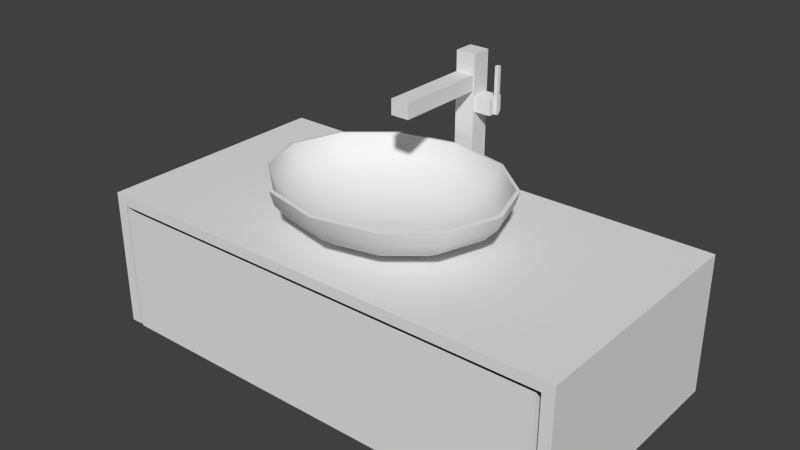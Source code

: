 # Source: Sink.blend  (saved by Blender 2.70.0; exported with 4.5.12 LTS)
import bpy
from mathutils import Matrix  # noqa: F401  (used for matrix-valued properties, if any)

bpy.ops.wm.read_factory_settings(use_empty=True)
scene = bpy.context.scene
scene.name = 'Scene'

# ---- collections
col_collection_1 = bpy.data.collections.new('Collection 1'); scene.collection.children.link(col_collection_1)

# ---- materials (node trees are filled in below, after node groups)
mat_default = bpy.data.materials.new('Default')
mat_default.alpha_threshold = 0.0
mat_default.use_transparent_shadow = False
mat_default.roughness = 0.5
mat_default.line_color = (0.0, 0.0, 0.0, 1.0)

# ---- material node trees

# ---- world
world_world = bpy.data.worlds.new('World'); scene.world = world_world
world_world.color = (0.05088, 0.05088, 0.05088)
world_world.use_sun_shadow = False
world_world.sun_shadow_jitter_overblur = 0.0
world_world.cycles.sampling_method = 'MANUAL'
world_world.cycles.sample_map_resolution = 256

# ---- meshes
me_cube = bpy.data.meshes.new('Cube')
me_cube.from_pydata([(0.0221, 0.6544, -0.2783), (0.0221, 0.3422, -0.2783), (-0.0221, 0.3422, -0.2783), (-0.0221, 0.6544, -0.2783), (0.0221, 0.3422, -0.2341), (0.0221, 0.6544, -0.2341), (-0.0221, 0.6544, -0.2341), (-0.0221, 0.3422, -0.2341), (0.0203, 0.6113, -0.2454), (0.0203, 0.5785, -0.2454), (-0.0203, 0.5785, -0.2454), (-0.0203, 0.6113, -0.2454), (0.0203, 0.5785, -0.03135), (0.0203, 0.6113, -0.03135), (-0.0203, 0.6113, -0.03135), (-0.0203, 0.5785, -0.03135), (0.05932, 0.568, -0.2742), (0.05932, 0.5334, -0.2742), (0.01914, 0.5334, -0.2742), (0.01914, 0.568, -0.2742), (0.05932, 0.5334, -0.2381), (0.05932, 0.568, -0.2381), (0.01914, 0.568, -0.2381), (0.01914, 0.5334, -0.2381), (0.0663, 0.6338, -0.2604), (0.0663, 0.5334, -0.2604), (0.05832, 0.5334, -0.2604), (0.05832, 0.6338, -0.2604), (0.0663, 0.5334, -0.2519), (0.0663, 0.6338, -0.2519), (0.05832, 0.6338, -0.2519), (0.05832, 0.5334, -0.2519)], [], [(0, 1, 2, 3), (4, 5, 6, 7), (4, 7, 2, 1), (1, 0, 5, 4), (0, 3, 6, 5), (7, 6, 3, 2), (8, 9, 10, 11), (12, 13, 14, 15), (12, 15, 10, 9), (13, 12, 9, 8), (14, 13, 8, 11), (15, 14, 11, 10), (16, 17, 18, 19), (20, 21, 22, 23), (20, 23, 18, 17), (21, 20, 17, 16), (22, 21, 16, 19), (23, 22, 19, 18), (24, 25, 26, 27), (28, 29, 30, 31), (28, 31, 26, 25), (29, 28, 25, 24), (30, 29, 24, 27), (31, 30, 27, 26)])
_uv = me_cube.uv_layers.new(name='UVMap')
_uv.uv.foreach_set('vector', [0.2662, 0.9402, 0.2662, 0.0, 0.3993, 0.0, 0.3993, 0.9402, 0.1331, 0.9402, 0.1331, 0.0, 0.2662, 0.0, 0.2662, 0.9402, 0.6655, 0.7776, 0.5324, 0.7776, 0.5324, 0.6445, 0.6655, 0.6445, 0.0, 0.9402, 1.795e-07, 0.0, 0.1331, 0.0, 0.1331, 0.9402, 0.7986, 0.6445, 0.7986, 0.7776, 0.6655, 0.7776, 0.6655, 0.6445, 0.5324, 0.0, 0.5324, 0.9402, 0.3993, 0.9402, 0.3993, 0.0, 0.8756, 1.122e-08, 0.9743, 0.0, 0.9743, 0.1222, 0.8756, 0.1222, 0.8756, 0.5223, 0.9743, 0.5223, 0.9743, 0.6445, 0.8756, 0.6445, 0.7769, 0.6445, 0.6547, 0.6445, 0.6547, 0.0, 0.7769, 0.0, 0.8756, 0.6445, 0.7769, 0.6445, 0.7769, 0.0, 0.8756, 0.0, 0.6547, 0.6445, 0.5324, 0.6445, 0.5324, 0.0, 0.6547, 0.0, 0.9108, 0.9402, 0.9108, 1.039, 0.2662, 1.039, 0.2662, 0.9402, 0.7986, 0.6566, 0.9029, 0.6566, 0.9029, 0.7776, 0.7986, 0.7776, 0.7744, 0.7776, 0.8786, 0.7776, 0.8786, 0.8987, 0.7744, 0.8987, 0.5324, 0.8987, 0.5324, 0.7776, 0.6412, 0.7776, 0.6412, 0.8987, 0.9799, 0.5223, 0.8756, 0.5223, 0.8756, 0.4135, 0.9799, 0.4135, 0.6655, 0.8987, 0.6655, 0.7776, 0.7744, 0.7776, 0.7744, 0.8987, 0.9799, 0.2311, 0.8756, 0.2311, 0.8756, 0.1222, 0.9799, 0.1222, 0.9246, 0.947, 0.9246, 0.6445, 0.9486, 0.6445, 0.9486, 0.947, 0.5324, 0.8987, 0.8349, 0.8987, 0.8349, 0.9227, 0.5324, 0.9227, 0.6412, 0.7776, 0.6653, 0.7776, 0.6653, 0.8033, 0.6412, 0.8033, 0.9743, 0.947, 0.9743, 0.6445, 1.0, 0.6445, 1.0, 0.947, 0.6412, 0.8033, 0.6653, 0.8033, 0.6653, 0.829, 0.6412, 0.829, 0.9486, 0.947, 0.9486, 0.6445, 0.9743, 0.6445, 0.9743, 0.947])
me_cube.materials.append(mat_default)
me_cube.use_remesh_preserve_volume = False
me_cube.use_remesh_preserve_attributes = False
me_cube.use_mirror_vertex_groups = False
me_cube.update()
me_sphere = bpy.data.meshes.new('Sphere')
me_sphere.from_pydata([(0.2189, 0.4679, 0.1046), (0.2527, 0.4679, 0.0), (0.2441, 0.4394, 0.0), (0.2114, 0.4394, 0.101), (0.2189, 0.4129, 0.0), (0.1895, 0.4129, 0.09059), (0.1787, 0.3901, 0.0), (0.1548, 0.3901, 0.07396), (0.1264, 0.3726, 0.0), (0.1094, 0.3726, 0.0523), (0.06541, 0.3616, 0.0), (0.05664, 0.3616, 0.02707), (0.0, 0.3579, 0.0), (0.1264, 0.4679, 0.1812), (0.1221, 0.4394, 0.175), (0.1094, 0.4129, 0.1569), (0.08935, 0.3901, 0.1281), (0.06318, 0.3726, 0.09059), (0.0327, 0.3616, 0.04689), (0.0, 0.4679, 0.2092), (0.0, 0.4394, 0.2021), (0.0, 0.4129, 0.1812), (0.0, 0.3901, 0.1479), (0.0, 0.3726, 0.1046), (0.0, 0.3616, 0.05415), (-0.1264, 0.4679, 0.1812), (-0.1221, 0.4394, 0.175), (-0.1094, 0.4129, 0.1569), (-0.08935, 0.3901, 0.1281), (-0.06318, 0.3726, 0.09059), (-0.0327, 0.3616, 0.04689), (-0.2189, 0.4679, 0.1046), (-0.2114, 0.4394, 0.101), (-0.1895, 0.4129, 0.09059), (-0.1548, 0.3901, 0.07396), (-0.1094, 0.3726, 0.0523), (-0.05664, 0.3616, 0.02707), (-0.2527, 0.4679, 0.0), (-0.2441, 0.4394, 0.0), (-0.2189, 0.4129, 0.0), (-0.1787, 0.3901, 0.0), (-0.1264, 0.3726, 0.0), (-0.06541, 0.3616, 0.0), (-0.2189, 0.4679, -0.1046), (-0.2114, 0.4394, -0.101), (-0.1895, 0.4129, -0.09059), (-0.1548, 0.3901, -0.07396), (-0.1094, 0.3726, -0.0523), (-0.05664, 0.3616, -0.02707), (-0.1264, 0.4679, -0.1812), (-0.1221, 0.4394, -0.175), (-0.1094, 0.4129, -0.1569), (-0.08935, 0.3901, -0.1281), (-0.06318, 0.3726, -0.09059), (-0.0327, 0.3616, -0.04689), (0.0, 0.4679, -0.2092), (0.0, 0.4394, -0.2021), (0.0, 0.4129, -0.1812), (0.0, 0.3901, -0.1479), (0.0, 0.3726, -0.1046), (0.0, 0.3616, -0.05415), (0.1264, 0.4679, -0.1812), (0.1221, 0.4394, -0.175), (0.1094, 0.4129, -0.1569), (0.08935, 0.3901, -0.1281), (0.06318, 0.3726, -0.09059), (0.0327, 0.3616, -0.04689), (0.2189, 0.4679, -0.1046), (0.2114, 0.4394, -0.101), (0.1895, 0.4129, -0.09059), (0.1548, 0.3901, -0.07396), (0.1094, 0.3726, -0.0523), (0.05664, 0.3616, -0.02707), (0.2179, 0.437, 0.1055), (0.2521, 0.437, 0.0), (0.261, 0.4665, 0.0), (0.2257, 0.4665, 0.1092), (0.1947, 0.4087, 0.09421), (0.2252, 0.4087, 0.0), (0.1584, 0.3849, 0.07661), (0.1832, 0.3849, 0.0), (0.1117, 0.3669, 0.05403), (0.1292, 0.3669, 0.0), (0.05781, 0.3557, 0.02799), (0.0668, 0.3556, 0.0), (0.0, 0.3518, 0.0), (0.1255, 0.4371, 0.1821), (0.1299, 0.4667, 0.1885), (0.1122, 0.4089, 0.1627), (0.09131, 0.3851, 0.1324), (0.06441, 0.367, 0.0934), (0.03329, 0.3557, 0.04835), (0.0, 0.4373, 0.21), (0.0, 0.4667, 0.2173), (0.0, 0.4091, 0.1877), (0.0, 0.3852, 0.1528), (0.0, 0.367, 0.1078), (0.0, 0.3557, 0.05574), (-0.1255, 0.4371, 0.1821), (-0.1299, 0.4667, 0.1885), (-0.1122, 0.4089, 0.1627), (-0.09131, 0.3851, 0.1324), (-0.06441, 0.367, 0.0934), (-0.03329, 0.3557, 0.04835), (-0.2179, 0.437, 0.1055), (-0.2257, 0.4665, 0.1092), (-0.1947, 0.4087, 0.09421), (-0.1584, 0.3849, 0.07661), (-0.1117, 0.3669, 0.05403), (-0.05781, 0.3557, 0.02799), (-0.2521, 0.437, 0.0), (-0.261, 0.4665, 0.0), (-0.2252, 0.4087, 0.0), (-0.1832, 0.3849, 0.0), (-0.1292, 0.3669, 0.0), (-0.0668, 0.3556, 0.0), (-0.2179, 0.437, -0.1055), (-0.2257, 0.4665, -0.1092), (-0.1947, 0.4087, -0.09421), (-0.1584, 0.3849, -0.07661), (-0.1117, 0.3669, -0.05403), (-0.05781, 0.3557, -0.02799), (-0.1255, 0.4371, -0.1821), (-0.1299, 0.4667, -0.1885), (-0.1122, 0.4089, -0.1627), (-0.09131, 0.3851, -0.1324), (-0.06441, 0.367, -0.0934), (-0.03329, 0.3557, -0.04835), (0.0, 0.4373, -0.21), (0.0, 0.4667, -0.2173), (0.0, 0.4091, -0.1877), (0.0, 0.3852, -0.1528), (0.0, 0.367, -0.1078), (0.0, 0.3557, -0.05574), (0.1255, 0.4371, -0.1821), (0.1299, 0.4667, -0.1885), (0.1122, 0.4089, -0.1627), (0.09131, 0.3851, -0.1324), (0.06441, 0.367, -0.0934), (0.03329, 0.3557, -0.04835), (0.2179, 0.437, -0.1055), (0.2257, 0.4665, -0.1092), (0.1947, 0.4087, -0.09421), (0.1584, 0.3849, -0.07661), (0.1117, 0.3669, -0.05403), (0.05781, 0.3557, -0.02799)], [], [(0, 1, 2, 3), (3, 2, 4, 5), (5, 4, 6, 7), (7, 6, 8, 9), (9, 8, 10, 11), (12, 11, 10), (13, 0, 3, 14), (14, 3, 5, 15), (15, 5, 7, 16), (16, 7, 9, 17), (17, 9, 11, 18), (12, 18, 11), (19, 13, 14, 20), (20, 14, 15, 21), (21, 15, 16, 22), (22, 16, 17, 23), (23, 17, 18, 24), (12, 24, 18), (25, 19, 20, 26), (26, 20, 21, 27), (27, 21, 22, 28), (28, 22, 23, 29), (29, 23, 24, 30), (12, 30, 24), (31, 25, 26, 32), (32, 26, 27, 33), (33, 27, 28, 34), (34, 28, 29, 35), (35, 29, 30, 36), (12, 36, 30), (37, 31, 32, 38), (38, 32, 33, 39), (39, 33, 34, 40), (40, 34, 35, 41), (41, 35, 36, 42), (12, 42, 36), (43, 37, 38, 44), (44, 38, 39, 45), (45, 39, 40, 46), (46, 40, 41, 47), (47, 41, 42, 48), (12, 48, 42), (49, 43, 44, 50), (50, 44, 45, 51), (51, 45, 46, 52), (52, 46, 47, 53), (53, 47, 48, 54), (12, 54, 48), (55, 49, 50, 56), (56, 50, 51, 57), (57, 51, 52, 58), (58, 52, 53, 59), (59, 53, 54, 60), (12, 60, 54), (61, 55, 56, 62), (62, 56, 57, 63), (63, 57, 58, 64), (64, 58, 59, 65), (65, 59, 60, 66), (12, 66, 60), (67, 61, 62, 68), (68, 62, 63, 69), (69, 63, 64, 70), (70, 64, 65, 71), (71, 65, 66, 72), (12, 72, 66), (1, 67, 68, 2), (2, 68, 69, 4), (4, 69, 70, 6), (6, 70, 71, 8), (8, 71, 72, 10), (12, 10, 72), (73, 74, 75, 76), (77, 78, 74, 73), (79, 80, 78, 77), (81, 82, 80, 79), (83, 84, 82, 81), (84, 83, 85), (86, 73, 76, 87), (88, 77, 73, 86), (89, 79, 77, 88), (90, 81, 79, 89), (91, 83, 81, 90), (83, 91, 85), (92, 86, 87, 93), (94, 88, 86, 92), (95, 89, 88, 94), (96, 90, 89, 95), (97, 91, 90, 96), (91, 97, 85), (98, 92, 93, 99), (100, 94, 92, 98), (101, 95, 94, 100), (102, 96, 95, 101), (103, 97, 96, 102), (97, 103, 85), (104, 98, 99, 105), (106, 100, 98, 104), (107, 101, 100, 106), (108, 102, 101, 107), (109, 103, 102, 108), (103, 109, 85), (110, 104, 105, 111), (112, 106, 104, 110), (113, 107, 106, 112), (114, 108, 107, 113), (115, 109, 108, 114), (109, 115, 85), (116, 110, 111, 117), (118, 112, 110, 116), (119, 113, 112, 118), (120, 114, 113, 119), (121, 115, 114, 120), (115, 121, 85), (122, 116, 117, 123), (124, 118, 116, 122), (125, 119, 118, 124), (126, 120, 119, 125), (127, 121, 120, 126), (121, 127, 85), (128, 122, 123, 129), (130, 124, 122, 128), (131, 125, 124, 130), (132, 126, 125, 131), (133, 127, 126, 132), (127, 133, 85), (134, 128, 129, 135), (136, 130, 128, 134), (137, 131, 130, 136), (138, 132, 131, 137), (139, 133, 132, 138), (133, 139, 85), (140, 134, 135, 141), (142, 136, 134, 140), (143, 137, 136, 142), (144, 138, 137, 143), (145, 139, 138, 144), (139, 145, 85), (74, 140, 141, 75), (78, 142, 140, 74), (80, 143, 142, 78), (82, 144, 143, 80), (84, 145, 144, 82), (145, 84, 85), (1, 0, 76, 75), (0, 13, 87, 76), (13, 19, 93, 87), (19, 25, 99, 93), (25, 31, 105, 99), (31, 37, 111, 105), (37, 43, 117, 111), (43, 49, 123, 117), (49, 55, 129, 123), (55, 61, 135, 129), (61, 67, 141, 135), (67, 1, 75, 141)])
me_sphere.polygons.foreach_set('use_smooth', [True] * 156)
_uv = me_sphere.uv_layers.new(name='UVMap')
_uv.uv.foreach_set('vector', [0.2563, 0.7835, 0.2563, 0.6612, 0.2848, 0.6666, 0.2848, 0.7847, 0.5854, 0.03622, 0.6981, 0.0, 0.7017, 0.02729, 0.6007, 0.05976, 0.6007, 0.05976, 0.7017, 0.02729, 0.7048, 0.07147, 0.6223, 0.09798, 0.6223, 0.09798, 0.7048, 0.07147, 0.7072, 0.1295, 0.6489, 0.1483, 0.6489, 0.1483, 0.7072, 0.1295, 0.7087, 0.1975, 0.6785, 0.2072, 0.7092, 0.2708, 0.6785, 0.2072, 0.7087, 0.1975, 0.2377, 0.9061, 0.2563, 0.7835, 0.2848, 0.7847, 0.2668, 0.9031, 0.503, 0.1361, 0.5854, 0.03622, 0.6007, 0.05976, 0.5268, 0.1494, 0.5268, 0.1494, 0.6007, 0.05976, 0.6223, 0.09798, 0.562, 0.1711, 0.562, 0.1711, 0.6223, 0.09798, 0.6489, 0.1483, 0.6062, 0.2, 0.6062, 0.2, 0.6489, 0.1483, 0.6785, 0.2072, 0.6564, 0.234, 0.7092, 0.2708, 0.6564, 0.234, 0.6785, 0.2072, 0.3443, 0.8339, 0.3636, 0.9687, 0.335, 0.9633, 0.3164, 0.8332, 0.4728, 0.273, 0.503, 0.1361, 0.5268, 0.1494, 0.4997, 0.2721, 0.4997, 0.2721, 0.5268, 0.1494, 0.562, 0.1711, 0.5399, 0.2713, 0.5399, 0.2713, 0.562, 0.1711, 0.6062, 0.2, 0.5906, 0.2708, 0.5906, 0.2708, 0.6062, 0.2, 0.6564, 0.234, 0.6483, 0.2707, 0.7092, 0.2708, 0.6483, 0.2707, 0.6564, 0.234, 0.3443, 0.6888, 0.3443, 0.8339, 0.3164, 0.8332, 0.3164, 0.693, 0.503, 0.4101, 0.4728, 0.273, 0.4997, 0.2721, 0.5268, 0.395, 0.5268, 0.395, 0.4997, 0.2721, 0.5399, 0.2713, 0.562, 0.3717, 0.562, 0.3717, 0.5399, 0.2713, 0.5906, 0.2708, 0.6062, 0.3418, 0.6062, 0.3418, 0.5906, 0.2708, 0.6483, 0.2707, 0.6564, 0.3074, 0.7092, 0.2708, 0.6564, 0.3074, 0.6483, 0.2707, 0.3636, 0.5722, 0.3443, 0.6888, 0.3164, 0.693, 0.335, 0.5803, 0.5854, 0.5108, 0.503, 0.4101, 0.5268, 0.395, 0.6007, 0.4853, 0.6007, 0.4853, 0.5268, 0.395, 0.562, 0.3717, 0.6223, 0.4454, 0.6223, 0.4454, 0.562, 0.3717, 0.6062, 0.3418, 0.6489, 0.3939, 0.6489, 0.3939, 0.6062, 0.3418, 0.6564, 0.3074, 0.6785, 0.3344, 0.7092, 0.2708, 0.6785, 0.3344, 0.6564, 0.3074, 0.1209, 0.6596, 0.1462, 0.5722, 0.1783, 0.5807, 0.1539, 0.6651, 0.6981, 0.548, 0.5854, 0.5108, 0.6007, 0.4853, 0.7017, 0.5186, 0.7017, 0.5186, 0.6007, 0.4853, 0.6223, 0.4454, 0.7048, 0.4726, 0.7048, 0.4726, 0.6223, 0.4454, 0.6489, 0.3939, 0.7072, 0.4132, 0.7072, 0.4132, 0.6489, 0.3939, 0.6785, 0.3344, 0.7087, 0.3443, 0.7092, 0.2708, 0.7087, 0.3443, 0.6785, 0.3344, 0.1117, 0.7814, 0.1209, 0.6596, 0.1539, 0.6651, 0.1449, 0.7828, 0.1449, 0.7828, 0.1539, 0.6651, 0.1886, 0.6791, 0.1806, 0.7846, 0.8027, 0.4861, 0.7017, 0.5186, 0.7048, 0.4726, 0.7873, 0.4461, 0.7873, 0.4461, 0.7048, 0.4726, 0.7072, 0.4132, 0.7655, 0.3944, 0.7655, 0.3944, 0.7072, 0.4132, 0.7087, 0.3443, 0.7389, 0.3346, 0.7092, 0.2708, 0.7389, 0.3346, 0.7087, 0.3443, 0.1209, 0.9051, 0.1117, 0.7814, 0.1449, 0.7828, 0.1539, 0.9023, 0.1539, 0.9023, 0.1449, 0.7828, 0.1806, 0.7846, 0.1886, 0.8917, 0.8766, 0.3965, 0.8027, 0.4861, 0.7873, 0.4461, 0.8476, 0.373, 0.8476, 0.373, 0.7873, 0.4461, 0.7655, 0.3944, 0.8082, 0.3427, 0.8082, 0.3427, 0.7655, 0.3944, 0.7389, 0.3346, 0.761, 0.3079, 0.7092, 0.2708, 0.761, 0.3079, 0.7389, 0.3346, 0.0, 0.7079, 0.009951, 0.5722, 0.04247, 0.5764, 0.03286, 0.7076, 0.03286, 0.7076, 0.04247, 0.5764, 0.07716, 0.5919, 0.06854, 0.7095, 0.06854, 0.7095, 0.07716, 0.5919, 0.1117, 0.6176, 0.1046, 0.7136, 0.8697, 0.2728, 0.8476, 0.373, 0.8082, 0.3427, 0.8238, 0.2719, 0.8238, 0.2719, 0.8082, 0.3427, 0.761, 0.3079, 0.7691, 0.2712, 0.7092, 0.2708, 0.7691, 0.2712, 0.761, 0.3079, 0.009951, 0.8527, 0.0, 0.7079, 0.03286, 0.7076, 0.04247, 0.8474, 0.04247, 0.8474, 0.03286, 0.7076, 0.06854, 0.7095, 0.07716, 0.8349, 0.07716, 0.8349, 0.06854, 0.7095, 0.1046, 0.7136, 0.1117, 0.816, 0.8476, 0.1724, 0.8697, 0.2728, 0.8238, 0.2719, 0.8082, 0.2009, 0.8082, 0.2009, 0.8238, 0.2719, 0.7691, 0.2712, 0.761, 0.2344, 0.7092, 0.2708, 0.761, 0.2344, 0.7691, 0.2712, 0.03714, 0.9678, 0.009951, 0.8527, 0.04247, 0.8474, 0.06873, 0.9585, 0.06873, 0.9585, 0.04247, 0.8474, 0.07716, 0.8349, 0.1007, 0.9345, 0.8027, 0.06064, 0.8766, 0.1509, 0.8476, 0.1724, 0.7873, 0.0987, 0.7873, 0.0987, 0.8476, 0.1724, 0.8082, 0.2009, 0.7655, 0.1488, 0.7655, 0.1488, 0.8082, 0.2009, 0.761, 0.2344, 0.7389, 0.2075, 0.7092, 0.2708, 0.7389, 0.2075, 0.761, 0.2344, 0.2563, 0.6612, 0.2377, 0.5722, 0.2668, 0.5806, 0.2848, 0.6666, 0.6981, 0.0, 0.8107, 0.0372, 0.8027, 0.06064, 0.7017, 0.02729, 0.7017, 0.02729, 0.8027, 0.06064, 0.7873, 0.0987, 0.7048, 0.07147, 0.7048, 0.07147, 0.7873, 0.0987, 0.7655, 0.1488, 0.7072, 0.1295, 0.7072, 0.1295, 0.7655, 0.1488, 0.7389, 0.2075, 0.7087, 0.1975, 0.7092, 0.2708, 0.7087, 0.1975, 0.7389, 0.2075, 0.1886, 0.794, 0.1886, 0.6708, 0.2182, 0.6652, 0.2183, 0.7928, 0.6482, 1.061, 0.7527, 1.071, 0.7485, 1.101, 0.6314, 1.089, 0.6669, 1.017, 0.7519, 1.025, 0.7527, 1.071, 0.6482, 1.061, 0.6861, 0.9599, 0.7461, 0.9659, 0.7519, 1.025, 0.6669, 1.017, 0.7048, 0.8944, 0.7358, 0.8974, 0.7461, 0.9659, 0.6861, 0.9599, 0.7358, 0.8974, 0.7048, 0.8944, 0.7218, 0.8242, 0.2074, 0.9166, 0.1886, 0.794, 0.2183, 0.7928, 0.2377, 0.9197, 0.5582, 0.987, 0.6482, 1.061, 0.6314, 1.089, 0.5308, 1.006, 0.5936, 0.9567, 0.6669, 1.017, 0.6482, 1.061, 0.5582, 0.987, 0.6344, 0.9177, 0.6861, 0.9599, 0.6669, 1.017, 0.5936, 0.9567, 0.6781, 0.8725, 0.7048, 0.8944, 0.6861, 0.9599, 0.6344, 0.9177, 0.7048, 0.8944, 0.6781, 0.8725, 0.7218, 0.8242, 0.8767, 0.598, 0.8957, 0.4642, 0.9253, 0.4586, 0.9056, 0.5972, 0.5063, 0.8701, 0.5582, 0.987, 0.5308, 1.006, 0.4729, 0.8756, 0.5513, 0.8616, 0.5936, 0.9567, 0.5582, 0.987, 0.5063, 0.8701, 0.6046, 0.8506, 0.6344, 0.9177, 0.5936, 0.9567, 0.5513, 0.8616, 0.6627, 0.8378, 0.6781, 0.8725, 0.6344, 0.9177, 0.6046, 0.8506, 0.6781, 0.8725, 0.6627, 0.8378, 0.7218, 0.8242, 0.8766, 0.7421, 0.8767, 0.598, 0.9056, 0.5972, 0.9056, 0.7465, 0.5064, 0.7411, 0.5063, 0.8701, 0.4729, 0.8756, 0.4728, 0.7312, 0.5514, 0.7565, 0.5513, 0.8616, 0.5063, 0.8701, 0.5064, 0.7411, 0.6047, 0.7764, 0.6046, 0.8506, 0.5513, 0.8616, 0.5514, 0.7565, 0.6627, 0.7995, 0.6627, 0.8378, 0.6046, 0.8506, 0.6047, 0.7764, 0.6627, 0.8378, 0.6627, 0.7995, 0.7218, 0.8242, 0.8957, 0.8587, 0.8766, 0.7421, 0.9056, 0.7465, 0.9253, 0.8671, 0.5583, 0.6339, 0.5064, 0.7411, 0.4728, 0.7312, 0.5307, 0.6112, 0.5937, 0.6693, 0.5514, 0.7565, 0.5064, 0.7411, 0.5583, 0.6339, 0.6345, 0.7149, 0.6047, 0.7764, 0.5514, 0.7565, 0.5937, 0.6693, 0.6781, 0.7677, 0.6627, 0.7995, 0.6047, 0.7764, 0.6345, 0.7149, 0.6627, 0.7995, 0.6781, 0.7677, 0.7218, 0.8242, 0.4201, 0.6695, 0.3882, 0.5834, 0.4207, 0.5722, 0.4537, 0.6612, 0.6487, 0.5774, 0.5583, 0.6339, 0.5307, 0.6112, 0.632, 0.548, 0.6672, 0.6234, 0.5937, 0.6693, 0.5583, 0.6339, 0.6487, 0.5774, 0.6864, 0.6826, 0.6345, 0.7149, 0.5937, 0.6693, 0.6672, 0.6234, 0.705, 0.751, 0.6781, 0.7677, 0.6345, 0.7149, 0.6864, 0.6826, 0.6781, 0.7677, 0.705, 0.751, 0.7218, 0.8242, 0.4385, 0.7914, 0.4201, 0.6695, 0.4537, 0.6612, 0.4728, 0.7874, 0.4006, 0.7959, 0.3843, 0.687, 0.4201, 0.6695, 0.4385, 0.7914, 0.7522, 0.6319, 0.6672, 0.6234, 0.6487, 0.5774, 0.7532, 0.5879, 0.7463, 0.6885, 0.6864, 0.6826, 0.6672, 0.6234, 0.7522, 0.6319, 0.736, 0.754, 0.705, 0.751, 0.6864, 0.6826, 0.7463, 0.6885, 0.705, 0.751, 0.736, 0.754, 0.7218, 0.8242, 0.4385, 0.9154, 0.4385, 0.7914, 0.4728, 0.7874, 0.4728, 0.9158, 0.4008, 0.9067, 0.4006, 0.7959, 0.4385, 0.7914, 0.4385, 0.9154, 0.3636, 0.8907, 0.3636, 0.8005, 0.4006, 0.7959, 0.4008, 0.9067, 0.798, 0.7308, 0.7463, 0.6885, 0.7522, 0.6319, 0.8254, 0.6918, 0.7627, 0.7759, 0.736, 0.754, 0.7463, 0.6885, 0.798, 0.7308, 0.736, 0.754, 0.7627, 0.7759, 0.7218, 0.8242, 0.9106, 0.3181, 0.93, 0.4519, 0.8967, 0.4586, 0.8767, 0.32, 0.9483, 0.3134, 0.9658, 0.433, 0.93, 0.4519, 0.9106, 0.3181, 0.9858, 0.3064, 1.0, 0.4038, 0.9658, 0.433, 0.9483, 0.3134, 0.8278, 0.7979, 0.798, 0.7308, 0.8254, 0.6918, 0.8676, 0.7869, 0.7781, 0.8106, 0.7627, 0.7759, 0.798, 0.7308, 0.8278, 0.7979, 0.7627, 0.7759, 0.7781, 0.8106, 0.7218, 0.8242, 0.9106, 0.1739, 0.9106, 0.3181, 0.8767, 0.32, 0.8766, 0.1708, 0.9484, 0.1845, 0.9483, 0.3134, 0.9106, 0.3181, 0.9106, 0.1739, 0.9859, 0.2015, 0.9858, 0.3064, 0.9483, 0.3134, 0.9484, 0.1845, 0.8277, 0.872, 0.8278, 0.7979, 0.8676, 0.7869, 0.8676, 0.892, 0.7781, 0.8489, 0.7781, 0.8106, 0.8278, 0.7979, 0.8277, 0.872, 0.7781, 0.8106, 0.7781, 0.8489, 0.7218, 0.8242, 0.93, 0.05737, 0.9106, 0.1739, 0.8766, 0.1708, 0.8966, 0.05009, 0.9658, 0.08043, 0.9484, 0.1845, 0.9106, 0.1739, 0.93, 0.05737, 1.0, 0.1168, 0.9859, 0.2015, 0.9484, 0.1845, 0.9658, 0.08043, 0.7979, 0.9335, 0.8277, 0.872, 0.8676, 0.892, 0.8254, 0.9792, 0.7627, 0.8808, 0.7781, 0.8489, 0.8277, 0.872, 0.7979, 0.9335, 0.7781, 0.8489, 0.7627, 0.8808, 0.7218, 0.8242, 0.1886, 0.6708, 0.2074, 0.5809, 0.2377, 0.5722, 0.2182, 0.6652, 0.9958, 0.0292, 0.9658, 0.08043, 0.93, 0.05737, 0.9635, 0.0, 0.7519, 1.025, 0.8254, 0.9792, 0.8432, 1.015, 0.7527, 1.071, 0.7461, 0.9659, 0.7979, 0.9335, 0.8254, 0.9792, 0.7519, 1.025, 0.7358, 0.8974, 0.7627, 0.8808, 0.7979, 0.9335, 0.7461, 0.9659, 0.7627, 0.8808, 0.7358, 0.8974, 0.7218, 0.8242, 0.1756, 0.5631, 0.2975, 0.5516, 0.3007, 0.5601, 0.1734, 0.5722, 0.2975, 0.5516, 0.4031, 0.4689, 0.41, 0.4746, 0.3007, 0.5601, 0.4031, 0.4689, 0.4641, 0.3372, 0.4728, 0.3392, 0.41, 0.4746, 0.4641, 0.3372, 0.4641, 0.1919, 0.4728, 0.1897, 0.4728, 0.3392, 0.4641, 0.1919, 0.4032, 0.07174, 0.4096, 0.06543, 0.4728, 0.1897, 0.4032, 0.07174, 0.2976, 0.009046, 0.2994, 0.0, 0.4096, 0.06543, 0.2976, 0.009046, 0.1756, 0.02058, 0.1721, 0.01202, 0.2994, 0.0, 0.1756, 0.02058, 0.07001, 0.1033, 0.06274, 0.09755, 0.1721, 0.01202, 0.07001, 0.1033, 0.009017, 0.2349, 1.464e-05, 0.2329, 0.06274, 0.09755, 0.009017, 0.2349, 0.008995, 0.3803, 0.0, 0.3824, 1.464e-05, 0.2329, 0.008995, 0.3803, 0.06995, 0.5004, 0.06311, 0.5067, 0.0, 0.3824, 0.06995, 0.5004, 0.1756, 0.5631, 0.1734, 0.5722, 0.06311, 0.5067])
me_sphere.materials.append(mat_default)
me_sphere.use_remesh_preserve_volume = False
me_sphere.use_remesh_preserve_attributes = False
me_sphere.use_mirror_vertex_groups = False
me_sphere.update()
me_kitchencabinet01 = bpy.data.meshes.new('KitchenCabinet01')
me_kitchencabinet01.from_pydata([(0.5081, 0.3366, -0.3034), (0.5081, 0.05331, -0.3034), (-0.5081, 0.05331, -0.3034), (-0.5081, 0.3366, -0.3034), (0.5081, 0.05331, 0.09349), (0.5081, 0.3366, 0.09349), (-0.5081, 0.3366, 0.09349), (-0.5081, 0.05331, 0.09349), (0.5081, 0.05331, 0.2379), (-0.5081, 0.05331, 0.2379), (0.5333, 0.3601, 0.2379), (0.5333, 0.05283, 0.2379), (0.5333, 0.05283, -0.3034), (0.5333, 0.3601, -0.3034), (-0.5333, 0.3601, 0.2379), (-0.5333, 0.3601, -0.3034), (-0.5333, 0.05283, 0.2379), (-0.5333, 0.05283, -0.3034), (0.5081, 0.3366, 0.2379), (-0.5081, 0.3366, 0.2379), (0.5, 0.05141, 0.2387), (0.5, 0.3328, 0.2387), (-0.5, 0.3328, 0.2387), (-0.5, 0.05141, 0.2387), (0.5, 0.3064, 0.2179), (0.5, 0.05141, 0.2179), (-0.5, 0.05141, 0.2179), (-0.5, 0.3064, 0.2179)], [], [(0, 1, 2, 3), (4, 5, 6, 7), (8, 9, 2, 1), (10, 11, 12, 13), (14, 10, 13, 15), (16, 14, 15, 17), (18, 8, 11, 10), (8, 1, 12, 11), (1, 0, 13, 12), (19, 18, 10, 14), (0, 3, 15, 13), (9, 19, 14, 16), (3, 2, 17, 15), (2, 9, 16, 17), (8, 18, 5, 4), (18, 19, 6, 5), (19, 9, 7, 6), (9, 8, 4, 7), (20, 21, 22, 23), (24, 25, 26, 27), (20, 23, 26, 25), (21, 20, 25, 24), (22, 21, 24, 27), (23, 22, 27, 26)])
_uv = me_kitchencabinet01.uv_layers.new(name='UVMap')
_uv.uv.foreach_set('vector', [0.7775, 0.4284, 0.7775, 0.5675, 0.2783, 0.5675, 0.2783, 0.4284, 0.9291, 0.916, 0.7899, 0.916, 0.7899, 0.4168, 0.9291, 0.4168, 4.392e-08, 0.7775, 0.0, 0.2783, 0.2659, 0.2783, 0.2659, 0.7775, 0.6749, 0.2659, 0.524, 0.2659, 0.524, 1.025e-07, 0.6749, 8.784e-08, 0.0, 8.784e-08, 0.524, 0.0, 0.524, 0.2659, 2.928e-08, 0.2659, 0.9408, 0.115, 0.9408, 0.2659, 0.6749, 0.2659, 0.6749, 0.115, 0.7775, 0.4053, 0.7775, 0.2662, 0.7899, 0.2659, 0.7899, 0.4168, 4.392e-08, 0.7775, 0.2659, 0.7775, 0.2659, 0.7899, 4.392e-08, 0.7899, 0.7775, 0.5675, 0.7775, 0.4284, 0.7899, 0.4168, 0.7899, 0.5678, 0.2783, 0.4053, 0.7775, 0.4053, 0.7899, 0.4168, 0.2659, 0.4168, 0.7775, 0.4284, 0.2783, 0.4284, 0.2659, 0.4168, 0.7899, 0.4168, 0.2783, 0.2662, 0.2783, 0.4053, 0.2659, 0.4168, 0.2659, 0.2659, 0.2783, 0.4284, 0.2783, 0.5675, 0.2659, 0.5678, 0.2659, 0.4168, 0.2659, 0.2783, 0.0, 0.2783, 0.0, 0.2659, 0.2659, 0.2659, 0.6143, 0.5678, 0.6143, 0.7069, 0.5433, 0.7069, 0.5433, 0.5678, 0.7651, 1.13, 0.2659, 1.13, 0.2659, 1.059, 0.7651, 1.059, 0.4042, 0.5678, 0.5433, 0.5678, 0.5433, 0.6387, 0.4042, 0.6387, 1.0, 0.4168, 1.0, 0.916, 0.9291, 0.916, 0.9291, 0.4168, 0.7899, 1.059, 0.6516, 1.059, 0.6516, 0.5678, 0.7899, 0.5678, 0.3912, 1.059, 0.2659, 1.059, 0.2659, 0.5678, 0.3912, 0.5678, 0.7572, 1.14, 0.2659, 1.14, 0.2659, 1.13, 0.7572, 1.13, 0.6245, 0.5678, 0.6245, 0.706, 0.6143, 0.706, 0.6143, 0.5807, 0.4042, 0.5678, 0.4042, 1.059, 0.3912, 1.059, 0.3912, 0.5678, 0.6516, 0.5678, 0.6516, 0.706, 0.6414, 0.6931, 0.6414, 0.5678])
me_kitchencabinet01.materials.append(mat_default)
me_kitchencabinet01.use_remesh_preserve_volume = False
me_kitchencabinet01.use_remesh_preserve_attributes = False
me_kitchencabinet01.use_mirror_vertex_groups = False
me_kitchencabinet01.update()

# ---- objects
ob_cube = bpy.data.objects.new('Cube', me_cube)
ob_sphere = bpy.data.objects.new('Sphere', me_sphere)
ob_kitchencabinet01 = bpy.data.objects.new('KitchenCabinet01', me_kitchencabinet01)

# ---- transforms, parenting, visibility, modifiers, constraints
ob_cube.location = (0.0, 0.0, 0.0)
ob_cube.rotation_euler = (1.571, -0.0, 0.0)
ob_cube.lineart.crease_threshold = 0.0
ob_sphere.location = (0.0, 0.0, 0.0)
ob_sphere.rotation_euler = (1.571, -0.0, 0.0)
ob_sphere.lineart.crease_threshold = 0.0
_m = ob_sphere.modifiers.new('EdgeSplit', 'EDGE_SPLIT')
_m.split_angle = 0.6981
ob_kitchencabinet01.location = (0.0, 0.0, 0.0)
ob_kitchencabinet01.rotation_euler = (1.571, -0.0, 0.0)
ob_kitchencabinet01.lineart.crease_threshold = 0.0

# ---- collection membership
col_collection_1.objects.link(ob_cube)
col_collection_1.objects.link(ob_sphere)
col_collection_1.objects.link(ob_kitchencabinet01)

# ---- scene / render settings (as saved in the file)
scene.frame_start = 1; scene.frame_end = 250; scene.frame_set(1)
scene.render.engine = 'BLENDER_EEVEE_NEXT'
scene.render.resolution_percentage = 50
scene.render.dither_intensity = 0.0
scene.cycles.use_denoising = False
scene.cycles.samples = 10
scene.cycles.sampling_pattern = 'TABULATED_SOBOL'
scene.cycles.light_sampling_threshold = 0.0
scene.cycles.use_adaptive_sampling = False
scene.cycles.use_light_tree = False
scene.cycles.blur_glossy = 0.0
scene.cycles.volume_bounces = 1
scene.cycles.pixel_filter_type = 'GAUSSIAN'
scene.cycles.sample_clamp_indirect = 0.0
scene.view_settings.view_transform = 'Standard'
bpy.context.view_layer.update()

# ---- added for rendering (the .blend has no active camera and no usable light): camera, sun
cam_auto = bpy.data.cameras.new('AutoCamera')
cam_auto.lens = 50.0
cam_auto.sensor_width = 36.0
cam_auto.clip_end = 1000.0
ob_auto_camera = bpy.data.objects.new('AutoCamera', cam_auto)
scene.collection.objects.link(ob_auto_camera)
ob_auto_camera.location = (1.23963, -1.45522, 1.3446)
ob_auto_camera.rotation_euler = (1.09748, -7.21219e-08, 0.694738)
scene.camera = ob_auto_camera
light_auto_sun = bpy.data.lights.new('AutoSun', 'SUN')
light_auto_sun.energy = 3.0
light_auto_sun.angle = 0.0523599
ob_auto_sun = bpy.data.objects.new('AutoSun', light_auto_sun)
scene.collection.objects.link(ob_auto_sun)
ob_auto_sun.rotation_euler = (0.872665, 0.174533, 0.523599)
bpy.context.view_layer.update()
